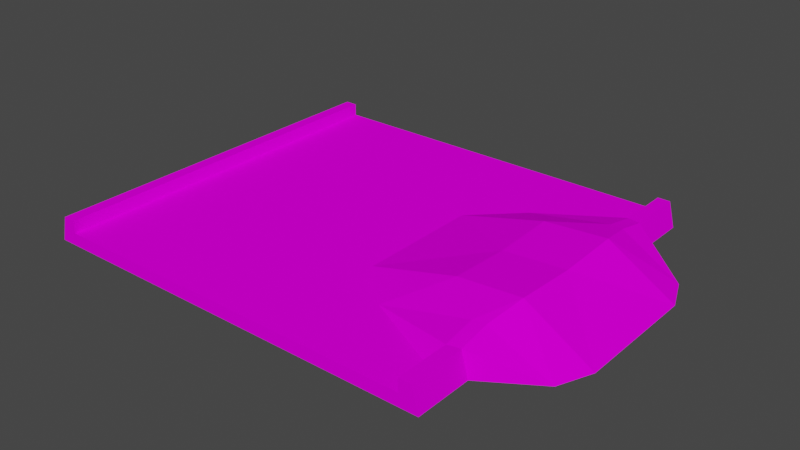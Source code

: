 # Source: dune_sand.blend  (saved by Blender 3.3.6; exported with 4.5.12 LTS)
import bpy
from mathutils import Matrix  # noqa: F401  (used for matrix-valued properties, if any)

bpy.ops.wm.read_factory_settings(use_empty=True)
scene = bpy.context.scene
scene.name = 'Scene'

# ---- collections
col_collection = bpy.data.collections.new('Collection'); scene.collection.children.link(col_collection)

# ---- images (referenced by path relative to the original .blend; pixels are not part of the script)
import os
ASSET_DIR = os.environ.get("B2B_ASSET_DIR", "")  # directory of the original .blend (textures are referenced by path, not embedded)
HERE = os.path.dirname(os.path.abspath(__file__))  # packed textures are extracted next to this script under _unpacked/

def load_image(name, relpath, width, height, colorspace="sRGB"):
    """Load a texture the original file referenced (path relative to the .blend, or extracted next to this script)."""
    p = next((c for c in (os.path.join(HERE, relpath), os.path.join(ASSET_DIR, relpath)) if relpath and os.path.exists(c)), "")
    if p:
        img = bpy.data.images.load(p, check_existing=True)
        img.name = name
    else:  # same state as the original file: an image datablock whose file is absent (Cycles renders it pink)
        img = bpy.data.images.new(name, width, height)
        img.source = "FILE"
        img.filepath = "//" + (relpath or name)
    img.colorspace_settings.name = colorspace
    return img
img_trackset00_trk_sidewall_sand_png = load_image('trackset00_trk_sidewall_sand.png', 'trackset00_trk_sidewall_sand.png', 1024, 1024, 'sRGB')
img_trackset00_trk_s2_sandpatch_png = load_image('trackset00_trk_s2_sandpatch.png', 'trackset00_trk_s2_sandpatch.png', 1024, 1024, 'sRGB')
img_trackset00_trk_s3_sandhalf_png = load_image('trackset00_trk_s3_sandhalf.png', 'trackset00_trk_s3_sandhalf.png', 1024, 1024, 'sRGB')
img_trackset00_trk_startline_png_001 = load_image('trackset00_trk_startline.png.001', 'trackset00_trk_startline.png', 1024, 1024, 'sRGB')

# ---- materials (node trees are filled in below, after node groups)
mat_trackset00_trk_sidewall_sand = bpy.data.materials.new('trackset00_trk_sidewall_sand')
mat_trackset00_trk_sidewall_sand.alpha_threshold = 0.0
mat_trackset00_trk_sidewall_sand.use_transparent_shadow = False
mat_trackset00_trk_sidewall_sand.diffuse_color = (1.0, 1.0, 1.0, 1.0)
mat_trackset00_trk_sidewall_sand.roughness = 0.5
mat_trackset00_trk_s2_sandpatch = bpy.data.materials.new('trackset00_trk_s2_sandpatch')
mat_trackset00_trk_s2_sandpatch.alpha_threshold = 0.0
mat_trackset00_trk_s2_sandpatch.use_transparent_shadow = False
mat_trackset00_trk_s2_sandpatch.diffuse_color = (1.0, 1.0, 1.0, 1.0)
mat_trackset00_trk_s2_sandpatch.roughness = 0.5
mat_trackset00_trk_s3_sandhalf = bpy.data.materials.new('trackset00_trk_s3_sandhalf')
mat_trackset00_trk_s3_sandhalf.alpha_threshold = 0.0
mat_trackset00_trk_s3_sandhalf.use_transparent_shadow = False
mat_trackset00_trk_s3_sandhalf.diffuse_color = (1.0, 1.0, 1.0, 1.0)
mat_trackset00_trk_s3_sandhalf.roughness = 0.5
mat_trackset00_trk_startline = bpy.data.materials.new('trackset00_trk_startline')
mat_trackset00_trk_startline.alpha_threshold = 0.0
mat_trackset00_trk_startline.use_transparent_shadow = False
mat_trackset00_trk_startline.diffuse_color = (1.0, 1.0, 1.0, 1.0)
mat_trackset00_trk_startline.roughness = 0.5

# ---- material node trees
mat_trackset00_trk_sidewall_sand.use_nodes = True; mat_trackset00_trk_sidewall_sand.node_tree.nodes.clear()
_N = mat_trackset00_trk_sidewall_sand.node_tree.nodes; _L = mat_trackset00_trk_sidewall_sand.node_tree.links
n0 = _N.new('ShaderNodeBsdfDiffuse'); n0.name = 'Diffuse BSDF'; n0.location = (0, 0)
n1 = _N.new('ShaderNodeTexImage'); n1.name = 'Image Texture'; n1.location = (0, 0)
n1.image = img_trackset00_trk_sidewall_sand_png
n2 = _N.new('ShaderNodeOutputMaterial'); n2.name = 'Material Output'; n2.location = (0, 0)
_L.new(n0.outputs[0], n2.inputs[0])
_L.new(n1.outputs[0], n0.inputs[0])
n2.is_active_output = True
mat_trackset00_trk_s2_sandpatch.use_nodes = True; mat_trackset00_trk_s2_sandpatch.node_tree.nodes.clear()
_N = mat_trackset00_trk_s2_sandpatch.node_tree.nodes; _L = mat_trackset00_trk_s2_sandpatch.node_tree.links
n0 = _N.new('ShaderNodeBsdfDiffuse'); n0.name = 'Diffuse BSDF'; n0.location = (0, 0)
n1 = _N.new('ShaderNodeTexImage'); n1.name = 'Image Texture'; n1.location = (0, 0)
n1.image = img_trackset00_trk_s2_sandpatch_png
n2 = _N.new('ShaderNodeOutputMaterial'); n2.name = 'Material Output'; n2.location = (0, 0)
_L.new(n0.outputs[0], n2.inputs[0])
_L.new(n1.outputs[0], n0.inputs[0])
n2.is_active_output = True
mat_trackset00_trk_s3_sandhalf.use_nodes = True; mat_trackset00_trk_s3_sandhalf.node_tree.nodes.clear()
_N = mat_trackset00_trk_s3_sandhalf.node_tree.nodes; _L = mat_trackset00_trk_s3_sandhalf.node_tree.links
n0 = _N.new('ShaderNodeBsdfDiffuse'); n0.name = 'Diffuse BSDF'; n0.location = (0, 0)
n1 = _N.new('ShaderNodeTexImage'); n1.name = 'Image Texture'; n1.location = (0, 0)
n1.image = img_trackset00_trk_s3_sandhalf_png
n2 = _N.new('ShaderNodeOutputMaterial'); n2.name = 'Material Output'; n2.location = (0, 0)
_L.new(n0.outputs[0], n2.inputs[0])
_L.new(n1.outputs[0], n0.inputs[0])
n2.is_active_output = True
mat_trackset00_trk_startline.use_nodes = True; mat_trackset00_trk_startline.node_tree.nodes.clear()
_N = mat_trackset00_trk_startline.node_tree.nodes; _L = mat_trackset00_trk_startline.node_tree.links
n0 = _N.new('ShaderNodeBsdfDiffuse'); n0.name = 'Diffuse BSDF'; n0.location = (0, 0)
n1 = _N.new('ShaderNodeTexImage'); n1.name = 'Image Texture'; n1.location = (0, 0)
n1.image = img_trackset00_trk_startline_png_001
n2 = _N.new('ShaderNodeOutputMaterial'); n2.name = 'Material Output'; n2.location = (0, 0)
_L.new(n0.outputs[0], n2.inputs[0])
_L.new(n1.outputs[0], n0.inputs[0])
n2.is_active_output = True

# ---- world
world_world = bpy.data.worlds.new('World'); scene.world = world_world
world_world.use_nodes = True; world_world.node_tree.nodes.clear()
_N = world_world.node_tree.nodes; _L = world_world.node_tree.links
n0 = _N.new('ShaderNodeOutputWorld'); n0.name = 'World Output'; n0.location = (300, 300)
n1 = _N.new('ShaderNodeBackground'); n1.name = 'Background'; n1.location = (10, 300)
n1.inputs[0].default_value = (0.05088, 0.05088, 0.05088, 1.0)
_L.new(n1.outputs[0], n0.inputs[0])
n0.is_active_output = True
world_world.color = (0.05088, 0.05088, 0.05088)
world_world.use_sun_shadow = False
world_world.sun_shadow_jitter_overblur = 0.0

# ---- meshes
me_track17_pmd0_mesh_020 = bpy.data.meshes.new('TRACK17.PMD0.mesh.020')
me_track17_pmd0_mesh_020.from_pydata([(-17.58, 5.0, 0.0), (-17.58, 15.0, 0.0), (-17.08, 5.0, 2.0), (-16.08, 15.0, 2.0), (-16.08, 5.0, 2.0), (-16.08, 15.0, 1.0), (-16.08, 5.0, 1.0), (13.92, 10.63, 2.0), (13.92, 12.06, 1.0), (14.92, 10.44, 2.0), (15.42, 10.4, 0.0), (-17.58, -5.0, 0.0), (-17.08, -5.0, 2.0), (-16.08, -5.0, 2.0), (-16.08, -5.0, 1.0), (-16.08, -15.0, 1.0), (13.92, -15.0, 1.0), (13.92, -12.06, 1.0), (13.92, -10.63, 2.0), (14.92, -10.44, 2.0), (15.42, -10.4, 0.0), (6.936, 8.519, 1.0), (13.92, 8.132, 2.484), (10.42, 5.0, 2.804), (19.65, 7.677, 0.0), (15.48, 5.0, 3.151), (14.92, 8.008, 2.489), (3.356, 5.0, 1.0), (-0.7104, 5.0, 1.0), (20.75, 5.0, 0.0), (13.92, -8.132, 2.484), (15.48, -5.0, 3.151), (14.92, -8.008, 2.489), (-0.7104, -5.0, 1.0), (3.356, -5.0, 1.0), (6.936, -8.519, 1.0), (19.65, -7.677, 0.0), (10.42, -5.0, 2.804), (20.75, -5.0, 0.0), (10.42, -3.815e-06, 2.572), (15.48, -2.861e-06, 2.919), (-17.08, -15.0, 2.0), (-17.58, -15.0, 0.0), (-16.08, -15.0, 2.0), (15.42, -15.0, 0.0), (14.92, -15.0, 2.0), (13.92, -15.0, 2.0), (-17.08, 15.0, 2.0), (15.42, 15.0, 0.0), (14.92, 15.0, 2.0), (13.92, 15.0, 2.0), (13.92, 15.0, 1.0)], [], [(0, 2, 47, 1), (2, 4, 3, 47), (4, 6, 5, 3), (50, 51, 8, 7), (49, 50, 7, 9), (48, 49, 9, 10), (42, 41, 12, 11), (41, 43, 13, 12), (43, 15, 14, 13), (16, 46, 18, 17), (46, 45, 19, 18), (45, 44, 20, 19), (0, 11, 12, 2), (2, 12, 13, 4), (13, 14, 6, 4), (7, 8, 21), (21, 23, 22), (24, 26, 25), (24, 9, 26), (26, 22, 25), (21, 28, 27), (10, 9, 24), (9, 7, 22, 26), (25, 22, 23), (24, 25, 29), (21, 22, 7), (51, 5, 6, 28, 21, 8), (21, 27, 23), (30, 32, 31), (33, 35, 34), (19, 20, 36), (18, 19, 32, 30), (19, 36, 32), (37, 35, 30), (32, 36, 31), (17, 18, 35), (30, 31, 37), (31, 36, 38), (30, 35, 18), (15, 16, 17, 35, 33, 14), (34, 35, 37), (14, 33, 28, 6), (33, 34, 27, 28), (39, 34, 37), (40, 39, 37, 31), (40, 29, 25), (23, 39, 40, 25), (27, 39, 23), (27, 34, 39), (38, 40, 31), (38, 29, 40), (16, 44, 45, 46), (42, 15, 43, 41), (42, 44, 16, 15), (51, 50, 49, 48), (1, 47, 3, 5), (1, 5, 51, 48), (44, 42, 1, 48, 10, 20), (24, 29, 38, 36, 20, 10)])
me_track17_pmd0_mesh_020.polygons.foreach_set('material_index', [0, 0, 0, 0, 0, 0, 0, 0, 0, 0, 0, 0, 0, 0, 0, 1, 1, 1, 1, 1, 1, 1, 1, 1, 1, 1, 1, 1, 1, 1, 1, 1, 1, 1, 1, 1, 1, 1, 1, 1, 1, 2, 2, 2, 2, 2, 2, 2, 2, 2, 2, 3, 3, 3, 3, 3, 3, 1, 1])
_uv = me_track17_pmd0_mesh_020.uv_layers.new(name='UVMap')
_uv.uv.foreach_set('vector', [0.75, 0.5, 0.5, 0.5, 0.5, 1.0, 0.75, 1.0, 0.25, 0.5, 0.5, 0.5, 0.5, 1.0, 0.25, 1.0, 0.25, 0.5, 0.0, 0.5, 0.0, 1.0, 0.25, 1.0, 0.875, 0.0, 0.7635, 0.0, 0.7635, 0.338, 0.875, 0.5, 0.9892, 0.0, 0.875, 0.0, 0.875, 0.5, 0.9892, 0.5, 0.7635, 0.0, 0.875, 0.0, 0.875, 0.5, 0.7635, 0.5, 0.75, 0.0, 0.5, 0.0, 0.5, 0.5, 0.75, 0.5, 0.25, 0.0, 0.5, 0.0, 0.5, 0.5, 0.25, 0.5, 0.25, 0.0, 0.0, 0.0, 0.0, 0.5, 0.25, 0.5, 0.7635, 0.0, 0.875, 0.0, 0.875, 0.5, 0.7635, 0.338, 0.875, 0.0, 0.9892, 0.0, 0.9892, 0.5, 0.875, 0.5, 0.875, 0.0, 0.7635, 0.0, 0.7635, 0.5, 0.875, 0.5, 0.75, 0.5, 0.75, 0.0, 0.5, 0.0, 0.5, 0.5, 0.25, 0.5, 0.25, 0.0, 0.5, 0.0, 0.5, 0.5, 0.25, 0.0, 0.0, 0.0, 0.0, 0.5, 0.25, 0.5, 0.9863, 0.5575, 0.993, 0.7019, 0.7628, 0.3539, 0.7628, 0.3539, 0.8777, 0.00765, 0.9813, 0.3114, 0.878, 0.2767, 0.9779, 0.3048, 0.9818, 0.005212, 0.878, 0.2767, 0.9818, 0.005212, 0.9779, 0.3048, 0.9736, 0.2816, 0.9852, 0.3097, 0.9864, 0.007638, 0.7628, 0.3539, 0.5107, 0.00765, 0.6448, 0.00765, 0.9861, 0.2994, 0.9864, 0.007638, 0.878, 0.2767, 0.9479, 0.536, 0.9887, 0.5575, 0.9811, 0.3114, 0.9479, 0.297, 0.9848, 0.00765, 0.9813, 0.3114, 0.8777, 0.00765, 0.8736, 0.2797, 0.9864, 0.0136, 0.8778, 0.007091, 0.7628, 0.3539, 0.9813, 0.3114, 0.9863, 0.5575, 0.9911, 0.9915, 0.0, 1.0, 0.0, 0.0, 0.5107, 0.00765, 0.7628, 0.3539, 0.9911, 0.7019, 0.7628, 0.3539, 0.6448, 0.00765, 0.8777, 0.00765, 0.9852, 0.3097, 0.9736, 0.2816, 0.9864, 0.007638, 0.5107, 0.00765, 0.7628, 0.3539, 0.6448, 0.00765, 0.9864, 0.007638, 0.9861, 0.2994, 0.878, 0.2767, 0.9887, 0.5575, 0.9479, 0.536, 0.9479, 0.297, 0.9811, 0.3114, 0.9818, 0.005212, 0.878, 0.2767, 0.9779, 0.3048, 0.8777, 0.00765, 0.7628, 0.3539, 0.9813, 0.3114, 0.9779, 0.3048, 0.878, 0.2767, 0.9818, 0.005212, 0.993, 0.7019, 0.9863, 0.5575, 0.7628, 0.3539, 0.9813, 0.3114, 0.9848, 0.00765, 0.8777, 0.00765, 0.9864, 0.007638, 0.878, 0.2767, 0.8778, 0.01007, 0.9813, 0.3114, 0.7628, 0.3539, 0.9863, 0.5575, 0.0, 1.0, 0.9911, 0.9915, 0.9911, 0.7019, 0.7628, 0.3539, 0.5107, 0.00765, 0.0, 0.0, 0.6448, 0.00765, 0.7628, 0.3539, 0.8777, 0.00765, 0.0, 0.0, 0.5117, 0.0, 0.5117, 1.0, 0.0, 1.0, 0.5104, 0.0, 0.6472, 0.0, 0.6472, 1.0, 0.5104, 1.0, 0.8771, 0.5, 0.649, 0.0, 0.8771, 0.0, 0.9842, 0.5, 0.879, 0.5, 0.879, 0.0, 0.9842, 0.0, 0.9862, 0.4972, 0.8795, 0.9944, 0.9862, 0.9944, 0.879, 1.0, 0.879, 0.5, 0.9842, 0.5, 0.9842, 1.0, 0.649, 1.0, 0.8771, 0.5, 0.8771, 1.0, 0.649, 1.0, 0.649, 0.0, 0.8771, 0.5, 0.8795, 3.1e-05, 0.9862, 0.4972, 0.9862, 3.1e-05, 0.8795, 3.1e-05, 0.8795, 0.9944, 0.9862, 0.4972, 0.4516, 0.3227, 0.4943, 0.2704, 0.4858, 0.3731, 0.4602, 0.3726, 0.4943, 0.2704, 0.4516, 0.3227, 0.4602, 0.3726, 0.4858, 0.3731, 0.4697, 0.2715, 0.02285, 0.2716, 0.04274, 0.3351, 0.4507, 0.3349, 0.4516, 0.3227, 0.4602, 0.3726, 0.4858, 0.3731, 0.4943, 0.2704, 0.4943, 0.2704, 0.4858, 0.3731, 0.4602, 0.3726, 0.4516, 0.3227, 0.4697, 0.2715, 0.4507, 0.3349, 0.04274, 0.3351, 0.02285, 0.2716, 0.3651, 0.7685, 0.4596, 0.6811, 0.4596, 0.6811, 0.3651, 0.7685, 0.3651, 0.6076, 0.3651, 0.6076, 0.8736, 0.2797, 0.8778, 0.007091, 0.8795, 3.1e-05, 0.878, 0.2767, 0.9861, 0.2994, 0.3651, 0.6076])
me_track17_pmd0_mesh_020.materials.append(mat_trackset00_trk_sidewall_sand)
me_track17_pmd0_mesh_020.materials.append(mat_trackset00_trk_s2_sandpatch)
me_track17_pmd0_mesh_020.materials.append(mat_trackset00_trk_s3_sandhalf)
me_track17_pmd0_mesh_020.materials.append(mat_trackset00_trk_startline)
me_track17_pmd0_mesh_020.use_remesh_preserve_volume = False
me_track17_pmd0_mesh_020.use_remesh_preserve_attributes = False
me_track17_pmd0_mesh_020.use_mirror_vertex_groups = False
me_track17_pmd0_mesh_020.update()

# ---- objects
ob_main = bpy.data.objects.new('main', me_track17_pmd0_mesh_020)
ob_z = bpy.data.objects.new('z', None)
ob_z2 = bpy.data.objects.new('z2', None)
ob_a = bpy.data.objects.new('a', None)
ob_d = bpy.data.objects.new('d', None)
ob_empty_005 = bpy.data.objects.new('Empty.005', None)
ob_empty_006 = bpy.data.objects.new('Empty.006', None)
ob_empty_007 = bpy.data.objects.new('Empty.007', None)
ob_empty_008 = bpy.data.objects.new('Empty.008', None)
ob_b = bpy.data.objects.new('b', None)
ob_c = bpy.data.objects.new('c', None)
ob_empty_011 = bpy.data.objects.new('Empty.011', None)
ob_empty_012 = bpy.data.objects.new('Empty.012', None)

# ---- transforms, parenting, visibility, modifiers, constraints
ob_main.location = (0.0, 0.0, 0.0)
ob_main.lineart.crease_threshold = 0.0
ob_z.location = (-1.083, -15.0, 0.0)
ob_z2.location = (-1.083, 15.0, 0.0)
ob_a.parent = ob_empty_011
ob_a.location = (-16.08, -14.74, 1.0)
ob_d.parent = ob_empty_011
ob_d.location = (-16.08, 14.54, 1.0)
ob_empty_005.parent = ob_empty_012
ob_empty_005.location = (13.92, -14.74, 1.0)
ob_empty_006.parent = ob_empty_012
ob_empty_006.location = (6.936, -8.519, 1.0)
ob_empty_007.parent = ob_empty_012
ob_empty_007.location = (6.936, 8.519, 1.0)
ob_empty_008.parent = ob_empty_012
ob_empty_008.location = (13.84, 14.75, 1.0)
ob_b.parent = ob_empty_011
ob_b.location = (-16.08, -5.0, 1.0)
ob_c.parent = ob_empty_011
ob_c.location = (-16.08, 5.0, 1.0)
ob_empty_011.parent = ob_z
ob_empty_011.matrix_parent_inverse = Matrix(((1.0, -0.0, 0.0, 1.083), (-0.0, 1.0, -0.0, 15.0), (-0.0, 0.0, 1.0, -0.0), (-0.0, 0.0, -0.0, 1.0)))
ob_empty_011.location = (0.0, 0.0, 0.0)
ob_empty_012.parent = ob_z
ob_empty_012.matrix_parent_inverse = Matrix(((1.0, -0.0, 0.0, 1.083), (-0.0, 1.0, -0.0, 15.0), (-0.0, 0.0, 1.0, -0.0), (-0.0, 0.0, -0.0, 1.0)))
ob_empty_012.location = (0.0, 0.0, 0.0)

# ---- collection membership
col_collection.objects.link(ob_main)
col_collection.objects.link(ob_z)
col_collection.objects.link(ob_z2)
col_collection.objects.link(ob_a)
col_collection.objects.link(ob_d)
col_collection.objects.link(ob_empty_005)
col_collection.objects.link(ob_empty_006)
col_collection.objects.link(ob_empty_007)
col_collection.objects.link(ob_empty_008)
col_collection.objects.link(ob_b)
col_collection.objects.link(ob_c)
col_collection.objects.link(ob_empty_011)
col_collection.objects.link(ob_empty_012)

# ---- scene / render settings (as saved in the file)
scene.frame_start = 1; scene.frame_end = 250; scene.frame_set(1)
scene.render.engine = 'BLENDER_EEVEE_NEXT'
scene.cycles.sampling_pattern = 'TABULATED_SOBOL'
scene.cycles.use_light_tree = False
scene.view_settings.view_transform = 'Filmic'
bpy.context.view_layer.update()

# ---- added for rendering (the .blend has no active camera and no usable light): camera, sun
cam_auto = bpy.data.cameras.new('AutoCamera')
cam_auto.lens = 50.0
cam_auto.sensor_width = 36.0
cam_auto.clip_end = 1000.0
ob_auto_camera = bpy.data.objects.new('AutoCamera', cam_auto)
scene.collection.objects.link(ob_auto_camera)
ob_auto_camera.location = (46.7166, -54.1589, 37.6814)
ob_auto_camera.rotation_euler = (1.09748, -7.21219e-08, 0.694738)
scene.camera = ob_auto_camera
light_auto_sun = bpy.data.lights.new('AutoSun', 'SUN')
light_auto_sun.energy = 3.0
light_auto_sun.angle = 0.0523599
ob_auto_sun = bpy.data.objects.new('AutoSun', light_auto_sun)
scene.collection.objects.link(ob_auto_sun)
ob_auto_sun.rotation_euler = (0.872665, 0.174533, 0.523599)
bpy.context.view_layer.update()
